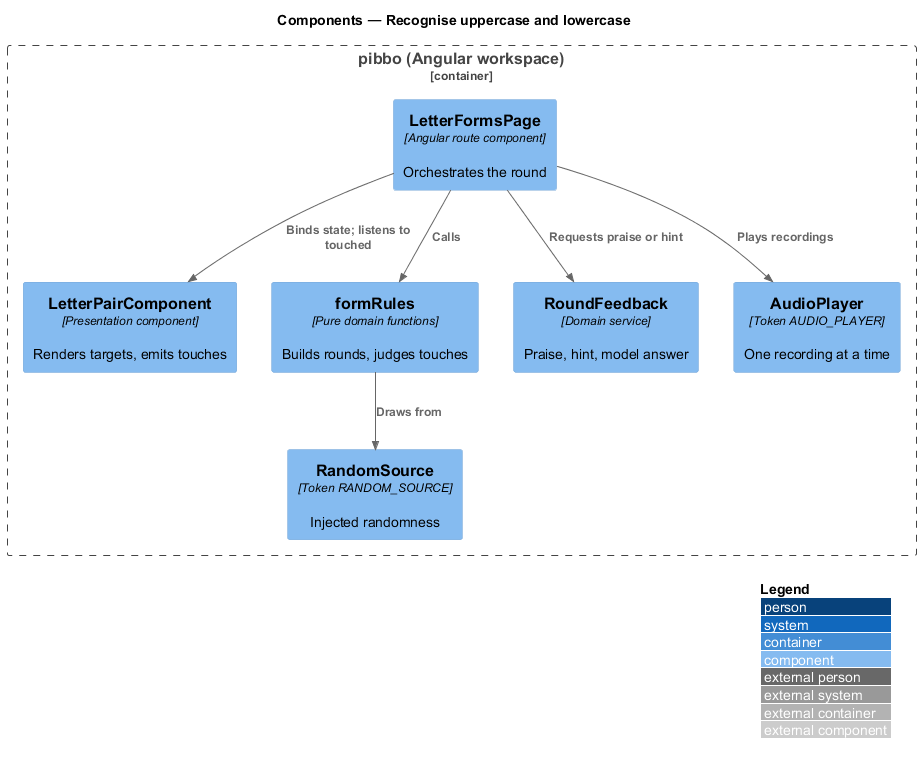

The diagram above was rendered by PlantUML. Its source (embedded in the PNG):
@startuml
!include <C4/C4_Component>
LAYOUT_WITH_LEGEND()
title Components — Recognise uppercase and lowercase
Container_Boundary(b, "pibbo (Angular workspace)") {
  Component(page, "LetterFormsPage", "Angular route component", "Orchestrates the round")
  Component(view, "LetterPairComponent", "Presentation component", "Renders targets, emits touches")
  Component(rules, "formRules", "Pure domain functions", "Builds rounds, judges touches")
  Component(fb, "RoundFeedback", "Domain service", "Praise, hint, model answer")
  Component(audio, "AudioPlayer", "Token AUDIO_PLAYER", "One recording at a time")
  Component(rnd, "RandomSource", "Token RANDOM_SOURCE", "Injected randomness")
}
Rel(page, view, "Binds state; listens to touched")
Rel(page, rules, "Calls")
Rel(rules, rnd, "Draws from")
Rel(page, audio, "Plays recordings")
Rel(page, fb, "Requests praise or hint")
@enduml